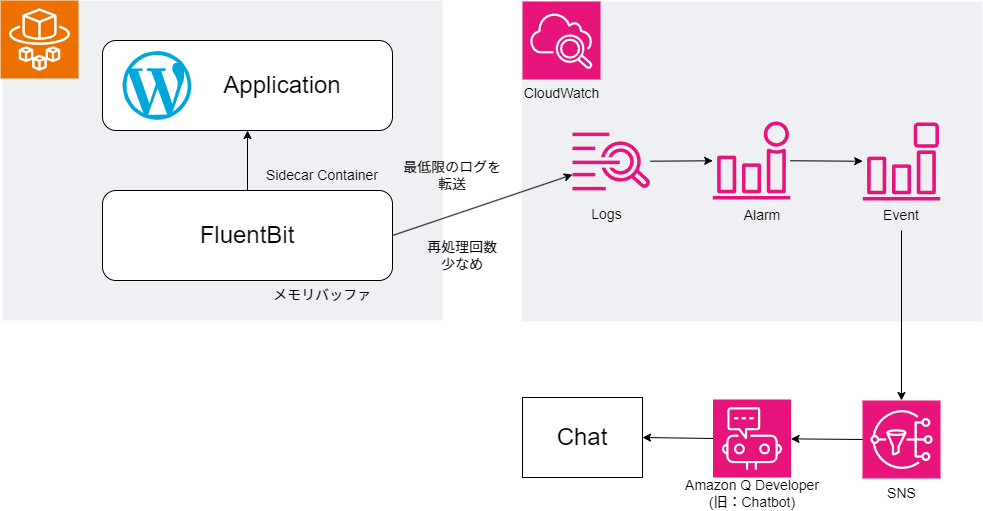

The diagram above was exported from draw.io. Its source (the exported page's mxGraphModel, read from the mxfile embedded in the PNG):
<mxGraphModel dx="523" dy="736" grid="1" gridSize="10" guides="1" tooltips="1" connect="1" arrows="1" fold="1" page="1" pageScale="1" pageWidth="850" pageHeight="1100" math="0" shadow="0">
  <root>
    <mxCell id="0" />
    <mxCell id="1" parent="0" />
    <mxCell id="36" value="" style="fillColor=#EFF0F3;strokeColor=none;dashed=0;verticalAlign=top;fontStyle=0;fontColor=#232F3D;whiteSpace=wrap;html=1;" parent="1" vertex="1">
      <mxGeometry x="759" y="241" width="461" height="320" as="geometry" />
    </mxCell>
    <mxCell id="4" value="" style="fillColor=#EFF0F3;strokeColor=none;dashed=0;verticalAlign=top;fontStyle=0;fontColor=#232F3D;whiteSpace=wrap;html=1;" parent="1" vertex="1">
      <mxGeometry x="240" y="240" width="440" height="320" as="geometry" />
    </mxCell>
    <mxCell id="2" value="" style="sketch=0;points=[[0,0,0],[0.25,0,0],[0.5,0,0],[0.75,0,0],[1,0,0],[0,1,0],[0.25,1,0],[0.5,1,0],[0.75,1,0],[1,1,0],[0,0.25,0],[0,0.5,0],[0,0.75,0],[1,0.25,0],[1,0.5,0],[1,0.75,0]];outlineConnect=0;fontColor=#232F3E;fillColor=#ED7100;strokeColor=#ffffff;dashed=0;verticalLabelPosition=bottom;verticalAlign=top;align=center;html=1;fontSize=12;fontStyle=0;aspect=fixed;shape=mxgraph.aws4.resourceIcon;resIcon=mxgraph.aws4.fargate;" parent="1" vertex="1">
      <mxGeometry x="238" y="240" width="78" height="78" as="geometry" />
    </mxCell>
    <mxCell id="16" value="" style="group" parent="1" vertex="1" connectable="0">
      <mxGeometry x="340" y="280" width="290" height="90" as="geometry" />
    </mxCell>
    <mxCell id="8" value="" style="rounded=1;whiteSpace=wrap;html=1;" parent="16" vertex="1">
      <mxGeometry width="290" height="90" as="geometry" />
    </mxCell>
    <mxCell id="5" value="" style="dashed=0;outlineConnect=0;html=1;align=center;labelPosition=center;verticalLabelPosition=bottom;verticalAlign=top;shape=mxgraph.weblogos.wordpress_2;fillColor=#00A7DA;strokeColor=none" parent="16" vertex="1">
      <mxGeometry x="20" y="10.600000000000023" width="68.8" height="68.8" as="geometry" />
    </mxCell>
    <mxCell id="9" value="&lt;font style=&quot;font-size: 24px;&quot;&gt;Application&lt;/font&gt;" style="text;html=1;align=center;verticalAlign=middle;whiteSpace=wrap;rounded=0;" parent="16" vertex="1">
      <mxGeometry x="150" y="30" width="60" height="30" as="geometry" />
    </mxCell>
    <mxCell id="18" value="" style="group" parent="1" vertex="1" connectable="0">
      <mxGeometry x="340" y="430" width="290" height="90" as="geometry" />
    </mxCell>
    <mxCell id="19" style="edgeStyle=none;html=1;exitX=0.5;exitY=0;exitDx=0;exitDy=0;" parent="18" source="13" edge="1">
      <mxGeometry relative="1" as="geometry">
        <mxPoint x="145" y="-60" as="targetPoint" />
      </mxGeometry>
    </mxCell>
    <mxCell id="13" value="" style="rounded=1;whiteSpace=wrap;html=1;" parent="18" vertex="1">
      <mxGeometry width="290" height="90" as="geometry" />
    </mxCell>
    <mxCell id="15" value="&lt;span style=&quot;font-size: 24px;&quot;&gt;FluentBit&lt;/span&gt;" style="text;html=1;align=center;verticalAlign=middle;whiteSpace=wrap;rounded=0;" parent="18" vertex="1">
      <mxGeometry x="80" y="30" width="130" height="30" as="geometry" />
    </mxCell>
    <mxCell id="20" value="&lt;font style=&quot;font-size: 14px;&quot;&gt;Sidecar Container&lt;/font&gt;" style="text;html=1;align=center;verticalAlign=middle;whiteSpace=wrap;rounded=0;" parent="1" vertex="1">
      <mxGeometry x="500" y="400" width="120" height="30" as="geometry" />
    </mxCell>
    <mxCell id="27" style="edgeStyle=none;html=1;" parent="1" source="32" target="34" edge="1">
      <mxGeometry relative="1" as="geometry">
        <mxPoint x="988" y="400" as="sourcePoint" />
        <mxPoint x="1040" y="400.3973509933775" as="targetPoint" />
      </mxGeometry>
    </mxCell>
    <mxCell id="28" value="&lt;span style=&quot;font-size: 14px;&quot;&gt;Logs&lt;/span&gt;" style="text;html=1;align=center;verticalAlign=middle;whiteSpace=wrap;rounded=0;" parent="1" vertex="1">
      <mxGeometry x="780" y="439" width="129" height="30" as="geometry" />
    </mxCell>
    <mxCell id="29" value="&lt;span style=&quot;font-size: 14px;&quot;&gt;Alarm&lt;/span&gt;" style="text;html=1;align=center;verticalAlign=middle;whiteSpace=wrap;rounded=0;" parent="1" vertex="1">
      <mxGeometry x="930" y="440" width="140" height="30" as="geometry" />
    </mxCell>
    <mxCell id="30" value="" style="sketch=0;points=[[0,0,0],[0.25,0,0],[0.5,0,0],[0.75,0,0],[1,0,0],[0,1,0],[0.25,1,0],[0.5,1,0],[0.75,1,0],[1,1,0],[0,0.25,0],[0,0.5,0],[0,0.75,0],[1,0.25,0],[1,0.5,0],[1,0.75,0]];points=[[0,0,0],[0.25,0,0],[0.5,0,0],[0.75,0,0],[1,0,0],[0,1,0],[0.25,1,0],[0.5,1,0],[0.75,1,0],[1,1,0],[0,0.25,0],[0,0.5,0],[0,0.75,0],[1,0.25,0],[1,0.5,0],[1,0.75,0]];outlineConnect=0;fontColor=#232F3E;fillColor=#E7157B;strokeColor=#ffffff;dashed=0;verticalLabelPosition=bottom;verticalAlign=top;align=center;html=1;fontSize=12;fontStyle=0;aspect=fixed;shape=mxgraph.aws4.resourceIcon;resIcon=mxgraph.aws4.cloudwatch_2;" parent="1" vertex="1">
      <mxGeometry x="760" y="241" width="78" height="78" as="geometry" />
    </mxCell>
    <mxCell id="32" value="" style="sketch=0;outlineConnect=0;fontColor=#232F3E;gradientColor=none;fillColor=#E7157B;strokeColor=none;dashed=0;verticalLabelPosition=bottom;verticalAlign=top;align=center;html=1;fontSize=12;fontStyle=0;aspect=fixed;pointerEvents=1;shape=mxgraph.aws4.alarm;" parent="1" vertex="1">
      <mxGeometry x="950" y="361" width="78" height="78" as="geometry" />
    </mxCell>
    <mxCell id="34" value="" style="sketch=0;outlineConnect=0;fontColor=#232F3E;gradientColor=none;fillColor=#E7157B;strokeColor=none;dashed=0;verticalLabelPosition=bottom;verticalAlign=top;align=center;html=1;fontSize=12;fontStyle=0;aspect=fixed;pointerEvents=1;shape=mxgraph.aws4.event_event_based;" parent="1" vertex="1">
      <mxGeometry x="1100" y="362" width="78" height="78" as="geometry" />
    </mxCell>
    <mxCell id="35" value="&lt;span style=&quot;font-size: 14px;&quot;&gt;Event&lt;/span&gt;" style="text;html=1;align=center;verticalAlign=middle;whiteSpace=wrap;rounded=0;" parent="1" vertex="1">
      <mxGeometry x="1069" y="440" width="140" height="30" as="geometry" />
    </mxCell>
    <mxCell id="37" value="" style="sketch=0;outlineConnect=0;fontColor=#232F3E;gradientColor=none;fillColor=#E7157B;strokeColor=none;dashed=0;verticalLabelPosition=bottom;verticalAlign=top;align=center;html=1;fontSize=12;fontStyle=0;aspect=fixed;pointerEvents=1;shape=mxgraph.aws4.cloudwatch_logs;" parent="1" vertex="1">
      <mxGeometry x="810" y="372" width="78" height="58" as="geometry" />
    </mxCell>
    <mxCell id="38" style="edgeStyle=none;html=1;" parent="1" source="37" target="32" edge="1">
      <mxGeometry relative="1" as="geometry">
        <mxPoint x="1038" y="410" as="sourcePoint" />
        <mxPoint x="1110" y="411" as="targetPoint" />
      </mxGeometry>
    </mxCell>
    <mxCell id="39" style="edgeStyle=none;html=1;exitX=1;exitY=0.5;exitDx=0;exitDy=0;" parent="1" source="13" target="37" edge="1">
      <mxGeometry relative="1" as="geometry" />
    </mxCell>
    <mxCell id="40" value="&lt;span style=&quot;font-size: 14px;&quot;&gt;CloudWatch&lt;/span&gt;" style="text;html=1;align=center;verticalAlign=middle;whiteSpace=wrap;rounded=0;" parent="1" vertex="1">
      <mxGeometry x="734.5" y="318" width="129" height="30" as="geometry" />
    </mxCell>
    <mxCell id="41" value="" style="sketch=0;points=[[0,0,0],[0.25,0,0],[0.5,0,0],[0.75,0,0],[1,0,0],[0,1,0],[0.25,1,0],[0.5,1,0],[0.75,1,0],[1,1,0],[0,0.25,0],[0,0.5,0],[0,0.75,0],[1,0.25,0],[1,0.5,0],[1,0.75,0]];points=[[0,0,0],[0.25,0,0],[0.5,0,0],[0.75,0,0],[1,0,0],[0,1,0],[0.25,1,0],[0.5,1,0],[0.75,1,0],[1,1,0],[0,0.25,0],[0,0.5,0],[0,0.75,0],[1,0.25,0],[1,0.5,0],[1,0.75,0]];outlineConnect=0;fontColor=#232F3E;fillColor=#E7157B;strokeColor=#ffffff;dashed=0;verticalLabelPosition=bottom;verticalAlign=top;align=center;html=1;fontSize=12;fontStyle=0;aspect=fixed;shape=mxgraph.aws4.resourceIcon;resIcon=mxgraph.aws4.chatbot;" parent="1" vertex="1">
      <mxGeometry x="950.5" y="639" width="78" height="78" as="geometry" />
    </mxCell>
    <mxCell id="42" value="" style="sketch=0;points=[[0,0,0],[0.25,0,0],[0.5,0,0],[0.75,0,0],[1,0,0],[0,1,0],[0.25,1,0],[0.5,1,0],[0.75,1,0],[1,1,0],[0,0.25,0],[0,0.5,0],[0,0.75,0],[1,0.25,0],[1,0.5,0],[1,0.75,0]];outlineConnect=0;fontColor=#232F3E;fillColor=#E7157B;strokeColor=#ffffff;dashed=0;verticalLabelPosition=bottom;verticalAlign=top;align=center;html=1;fontSize=12;fontStyle=0;aspect=fixed;shape=mxgraph.aws4.resourceIcon;resIcon=mxgraph.aws4.sns;" parent="1" vertex="1">
      <mxGeometry x="1100" y="640" width="78" height="78" as="geometry" />
    </mxCell>
    <mxCell id="43" style="edgeStyle=none;html=1;entryX=0.5;entryY=0;entryDx=0;entryDy=0;entryPerimeter=0;exitX=0.5;exitY=1;exitDx=0;exitDy=0;" parent="1" source="35" target="42" edge="1">
      <mxGeometry relative="1" as="geometry">
        <mxPoint x="1038" y="410" as="sourcePoint" />
        <mxPoint x="1110" y="411" as="targetPoint" />
      </mxGeometry>
    </mxCell>
    <mxCell id="44" style="edgeStyle=none;html=1;exitX=0;exitY=0.5;exitDx=0;exitDy=0;exitPerimeter=0;" parent="1" source="42" target="41" edge="1">
      <mxGeometry relative="1" as="geometry">
        <mxPoint x="1048" y="420" as="sourcePoint" />
        <mxPoint x="1120" y="421" as="targetPoint" />
      </mxGeometry>
    </mxCell>
    <mxCell id="46" value="&lt;span style=&quot;font-size: 14px;&quot;&gt;SNS&lt;/span&gt;" style="text;html=1;align=center;verticalAlign=middle;whiteSpace=wrap;rounded=0;" parent="1" vertex="1">
      <mxGeometry x="1074.5" y="718" width="129" height="30" as="geometry" />
    </mxCell>
    <mxCell id="47" value="&lt;span style=&quot;font-size: 14px;&quot;&gt;Amazon Q Developer&lt;/span&gt;&lt;div&gt;&lt;span style=&quot;font-size: 14px;&quot;&gt;(旧：Chatbot&lt;/span&gt;&lt;span style=&quot;font-size: 14px; background-color: transparent;&quot;&gt;)&lt;/span&gt;&lt;/div&gt;" style="text;html=1;align=center;verticalAlign=middle;whiteSpace=wrap;rounded=0;" parent="1" vertex="1">
      <mxGeometry x="910" y="718" width="160" height="30" as="geometry" />
    </mxCell>
    <mxCell id="48" value="&lt;span style=&quot;font-size: 24px;&quot;&gt;Chat&lt;/span&gt;" style="rounded=0;whiteSpace=wrap;html=1;" parent="1" vertex="1">
      <mxGeometry x="760" y="637" width="120" height="80" as="geometry" />
    </mxCell>
    <mxCell id="52" style="edgeStyle=none;html=1;exitX=0;exitY=0.5;exitDx=0;exitDy=0;exitPerimeter=0;entryX=1;entryY=0.5;entryDx=0;entryDy=0;" parent="1" source="41" target="48" edge="1">
      <mxGeometry relative="1" as="geometry">
        <mxPoint x="1110" y="689" as="sourcePoint" />
        <mxPoint x="1039" y="688" as="targetPoint" />
      </mxGeometry>
    </mxCell>
    <mxCell id="53" value="&lt;span style=&quot;font-size: 14px;&quot;&gt;メモリバッファ&lt;/span&gt;" style="text;html=1;align=center;verticalAlign=middle;whiteSpace=wrap;rounded=0;" parent="1" vertex="1">
      <mxGeometry x="470" y="520" width="180" height="30" as="geometry" />
    </mxCell>
    <mxCell id="54" value="&lt;span style=&quot;font-size: 14px;&quot;&gt;再処理回数&lt;/span&gt;&lt;div&gt;&lt;span style=&quot;font-size: 14px;&quot;&gt;少なめ&lt;/span&gt;&lt;/div&gt;" style="text;html=1;align=center;verticalAlign=middle;whiteSpace=wrap;rounded=0;" parent="1" vertex="1">
      <mxGeometry x="610" y="480" width="180" height="30" as="geometry" />
    </mxCell>
    <mxCell id="55" value="&lt;span style=&quot;font-size: 14px;&quot;&gt;最低限のログを&lt;/span&gt;&lt;div&gt;&lt;span style=&quot;font-size: 14px;&quot;&gt;転送&lt;/span&gt;&lt;/div&gt;" style="text;html=1;align=center;verticalAlign=middle;whiteSpace=wrap;rounded=0;" vertex="1" parent="1">
      <mxGeometry x="600" y="400" width="180" height="30" as="geometry" />
    </mxCell>
  </root>
</mxGraphModel>